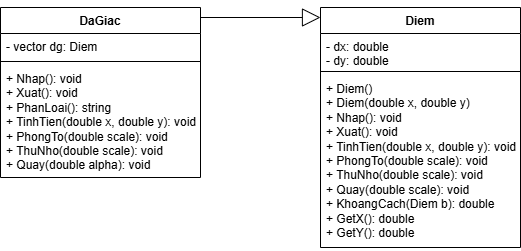

The diagram above was exported from draw.io. Its source (the exported page's mxGraphModel, read from the mxfile embedded in the PNG):
<mxGraphModel dx="1267" dy="560" grid="1" gridSize="10" guides="1" tooltips="1" connect="1" arrows="1" fold="1" page="1" pageScale="1" pageWidth="827" pageHeight="1169" math="0" shadow="0">
  <root>
    <mxCell id="0" />
    <mxCell id="1" parent="0" />
    <mxCell id="OOqccMOm18pyijtIkS7Z-1" value="Diem" style="swimlane;fontStyle=1;align=center;verticalAlign=top;childLayout=stackLayout;horizontal=1;startSize=26;horizontalStack=0;resizeParent=1;resizeParentMax=0;resizeLast=0;collapsible=1;marginBottom=0;whiteSpace=wrap;html=1;" parent="1" vertex="1">
      <mxGeometry x="560" y="200" width="200" height="240" as="geometry" />
    </mxCell>
    <mxCell id="OOqccMOm18pyijtIkS7Z-2" value="- dx: double&lt;div&gt;- dy: double&lt;/div&gt;" style="text;strokeColor=none;fillColor=none;align=left;verticalAlign=top;spacingLeft=4;spacingRight=4;overflow=hidden;rotatable=0;points=[[0,0.5],[1,0.5]];portConstraint=eastwest;whiteSpace=wrap;html=1;" parent="OOqccMOm18pyijtIkS7Z-1" vertex="1">
      <mxGeometry y="26" width="200" height="34" as="geometry" />
    </mxCell>
    <mxCell id="OOqccMOm18pyijtIkS7Z-3" value="" style="line;strokeWidth=1;fillColor=none;align=left;verticalAlign=middle;spacingTop=-1;spacingLeft=3;spacingRight=3;rotatable=0;labelPosition=right;points=[];portConstraint=eastwest;strokeColor=inherit;" parent="OOqccMOm18pyijtIkS7Z-1" vertex="1">
      <mxGeometry y="60" width="200" height="8" as="geometry" />
    </mxCell>
    <mxCell id="OOqccMOm18pyijtIkS7Z-4" value="&lt;div style=&quot;text-align: justify;&quot;&gt;&lt;span style=&quot;background-color: transparent; color: light-dark(rgb(0, 0, 0), rgb(255, 255, 255));&quot;&gt;+ Diem()&lt;/span&gt;&lt;/div&gt;&lt;div style=&quot;text-align: justify;&quot;&gt;+ Diem(double x, double y)&lt;/div&gt;&lt;div style=&quot;text-align: justify;&quot;&gt;+ Nhap(): void&lt;/div&gt;&lt;div style=&quot;text-align: justify;&quot;&gt;+ Xuat(): void&lt;/div&gt;&lt;div style=&quot;text-align: justify;&quot;&gt;+ TinhTien(double x, double y): void&lt;/div&gt;&lt;div style=&quot;text-align: justify;&quot;&gt;+ PhongTo(double scale): void&lt;/div&gt;&lt;div style=&quot;text-align: justify;&quot;&gt;+ ThuNho(double scale): void&lt;/div&gt;&lt;div style=&quot;text-align: justify;&quot;&gt;+ Quay(double scale): void&lt;/div&gt;&lt;div style=&quot;text-align: justify;&quot;&gt;+ KhoangCach(Diem b): double&lt;/div&gt;&lt;div style=&quot;text-align: justify;&quot;&gt;+ GetX(): double&lt;/div&gt;&lt;div style=&quot;text-align: justify;&quot;&gt;+ GetY(): double&amp;nbsp;&lt;/div&gt;" style="text;strokeColor=none;fillColor=none;align=left;verticalAlign=top;spacingLeft=4;spacingRight=4;overflow=hidden;rotatable=0;points=[[0,0.5],[1,0.5]];portConstraint=eastwest;whiteSpace=wrap;html=1;" parent="OOqccMOm18pyijtIkS7Z-1" vertex="1">
      <mxGeometry y="68" width="200" height="172" as="geometry" />
    </mxCell>
    <mxCell id="OOqccMOm18pyijtIkS7Z-5" value="DaGiac" style="swimlane;fontStyle=1;align=center;verticalAlign=top;childLayout=stackLayout;horizontal=1;startSize=26;horizontalStack=0;resizeParent=1;resizeParentMax=0;resizeLast=0;collapsible=1;marginBottom=0;whiteSpace=wrap;html=1;" parent="1" vertex="1">
      <mxGeometry x="240" y="200" width="200" height="170" as="geometry" />
    </mxCell>
    <mxCell id="OOqccMOm18pyijtIkS7Z-6" value="- vector dg: Diem" style="text;strokeColor=none;fillColor=none;align=left;verticalAlign=top;spacingLeft=4;spacingRight=4;overflow=hidden;rotatable=0;points=[[0,0.5],[1,0.5]];portConstraint=eastwest;whiteSpace=wrap;html=1;" parent="OOqccMOm18pyijtIkS7Z-5" vertex="1">
      <mxGeometry y="26" width="200" height="24" as="geometry" />
    </mxCell>
    <mxCell id="OOqccMOm18pyijtIkS7Z-7" value="" style="line;strokeWidth=1;fillColor=none;align=left;verticalAlign=middle;spacingTop=-1;spacingLeft=3;spacingRight=3;rotatable=0;labelPosition=right;points=[];portConstraint=eastwest;strokeColor=inherit;" parent="OOqccMOm18pyijtIkS7Z-5" vertex="1">
      <mxGeometry y="50" width="200" height="8" as="geometry" />
    </mxCell>
    <mxCell id="OOqccMOm18pyijtIkS7Z-8" value="&lt;div style=&quot;text-align: justify;&quot;&gt;&lt;span style=&quot;background-color: transparent; color: light-dark(rgb(0, 0, 0), rgb(255, 255, 255));&quot;&gt;+ Nhap(): void&lt;/span&gt;&lt;/div&gt;&lt;div style=&quot;text-align: justify;&quot;&gt;+ Xuat(): void&lt;/div&gt;&lt;div style=&quot;text-align: justify;&quot;&gt;+ PhanLoai(): string&lt;/div&gt;&lt;div style=&quot;text-align: justify;&quot;&gt;+ TinhTien(double x, double y): void&lt;/div&gt;&lt;div style=&quot;text-align: justify;&quot;&gt;+ PhongTo(double scale): void&lt;/div&gt;&lt;div style=&quot;text-align: justify;&quot;&gt;+ ThuNho(double scale): void&lt;/div&gt;&lt;div style=&quot;text-align: justify;&quot;&gt;+ Quay(double alpha): void&lt;/div&gt;" style="text;strokeColor=none;fillColor=none;align=left;verticalAlign=top;spacingLeft=4;spacingRight=4;overflow=hidden;rotatable=0;points=[[0,0.5],[1,0.5]];portConstraint=eastwest;whiteSpace=wrap;html=1;" parent="OOqccMOm18pyijtIkS7Z-5" vertex="1">
      <mxGeometry y="58" width="200" height="112" as="geometry" />
    </mxCell>
    <mxCell id="OOqccMOm18pyijtIkS7Z-9" value="" style="endArrow=block;endSize=16;endFill=0;html=1;rounded=0;" parent="1" edge="1">
      <mxGeometry width="160" relative="1" as="geometry">
        <mxPoint x="440" y="210" as="sourcePoint" />
        <mxPoint x="560" y="210" as="targetPoint" />
      </mxGeometry>
    </mxCell>
  </root>
</mxGraphModel>